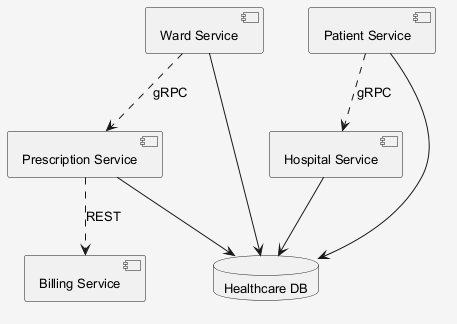

The diagram above was rendered by PlantUML. Its source (embedded in the PNG):
@startuml
skinparam shadowing false
skinparam backgroundColor #F5F5F5
skinparam defaultFontSize 13
component "Billing Service" as C_BillingService
component "Ward Service" as C_WardService
component "Prescription Service" as C_PrescriptionService
component "Patient Service" as C_PatientService
component "Hospital Service" as C_HospitalService
database "Healthcare DB" as DB_healthcare
C_WardService --> DB_healthcare
C_PrescriptionService --> DB_healthcare
C_PatientService --> DB_healthcare
C_HospitalService --> DB_healthcare
C_PrescriptionService ..> C_BillingService : REST
C_WardService ..> C_PrescriptionService : gRPC
C_PatientService ..> C_HospitalService : gRPC
@enduml